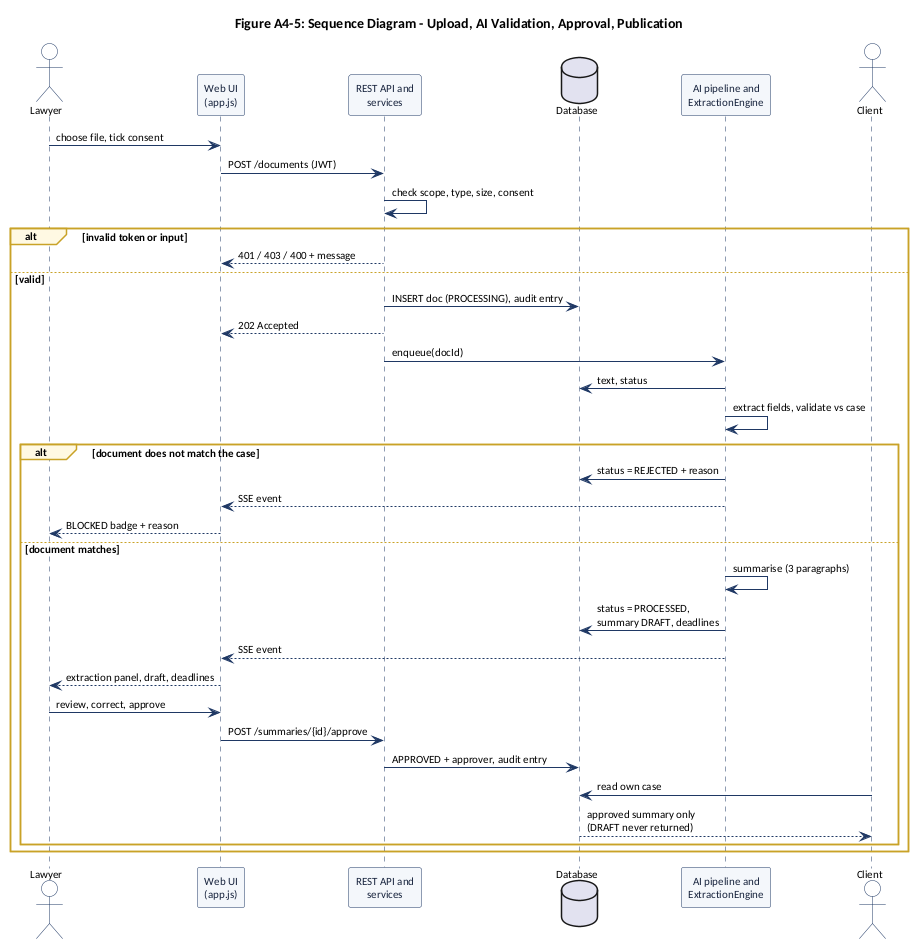

The diagram above was rendered by PlantUML. Its source (embedded in the PNG):
@startuml
' ISJ107V Assignment 4 - Question 3.4 (compact: six lifelines)
skinparam backgroundColor #FFFFFF
skinparam shadowing false
skinparam defaultFontName Carlito
skinparam defaultFontSize 11
skinparam sequence {
  ArrowColor #1F3864
  LifeLineBorderColor #1F3864
  ParticipantBackgroundColor #F4F7FB
  ParticipantBorderColor #1F3864
  ParticipantFontColor #17233D
  ActorBackgroundColor #FFFFFF
  ActorBorderColor #1F3864
  GroupBorderColor #C9A227
  GroupBackgroundColor #FFF9E3
}
skinparam note {
  BackgroundColor #FFF9E3
  BorderColor #C9A227
}
title Figure A4-5: Sequence Diagram - Upload, AI Validation, Approval, Publication

actor "Lawyer" as L
participant "Web UI\n(app.js)" as UI
participant "REST API and\nservices" as C
database "Database" as DB
participant "AI pipeline and\nExtractionEngine" as AI
actor "Client" as CL

L -> UI : choose file, tick consent
UI -> C : POST /documents (JWT)
C -> C : check scope, type, size, consent
alt invalid token or input
  C --> UI : 401 / 403 / 400 + message
else valid
  C -> DB : INSERT doc (PROCESSING), audit entry
  C --> UI : 202 Accepted
  C -> AI : enqueue(docId)
  AI -> DB : text, status
  AI -> AI : extract fields, validate vs case
  alt document does not match the case
    AI -> DB : status = REJECTED + reason
    AI --> UI : SSE event
    UI --> L : BLOCKED badge + reason
  else document matches
    AI -> AI : summarise (3 paragraphs)
    AI -> DB : status = PROCESSED,\nsummary DRAFT, deadlines
    AI --> UI : SSE event
    UI --> L : extraction panel, draft, deadlines
    L -> UI : review, correct, approve
    UI -> C : POST /summaries/{id}/approve
    C -> DB : APPROVED + approver, audit entry
    CL -> DB : read own case
    DB --> CL : approved summary only\n(DRAFT never returned)
  end
end
@enduml